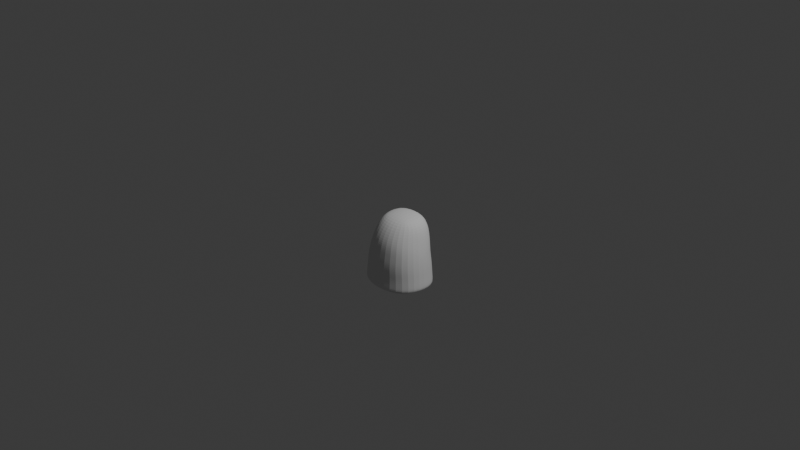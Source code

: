 # Source: link_awakening.blend  (saved by Blender 4.1.24; exported with 4.5.12 LTS)
import bpy
from mathutils import Matrix  # noqa: F401  (used for matrix-valued properties, if any)

bpy.ops.wm.read_factory_settings(use_empty=True)
scene = bpy.context.scene
scene.name = 'Scene'

# ---- collections
col_collection = bpy.data.collections.new('Collection'); scene.collection.children.link(col_collection)
col_light_camera = bpy.data.collections.new('light camera'); scene.collection.children.link(col_light_camera)
col_ref_1 = bpy.data.collections.new('ref 1'); scene.collection.children.link(col_ref_1)
col_ref_2 = bpy.data.collections.new('ref 2'); scene.collection.children.link(col_ref_2)
col_link = bpy.data.collections.new('Link'); scene.collection.children.link(col_link)

# ---- world
world_world = bpy.data.worlds.new('World'); scene.world = world_world
world_world.use_nodes = True; world_world.node_tree.nodes.clear()
_N = world_world.node_tree.nodes; _L = world_world.node_tree.links
n0 = _N.new('ShaderNodeOutputWorld'); n0.name = 'World Output'; n0.location = (300, 300)
n1 = _N.new('ShaderNodeBackground'); n1.name = 'Background'; n1.location = (10, 300)
n1.inputs[0].default_value = (0.05088, 0.05088, 0.05088, 1.0)
_L.new(n1.outputs[0], n0.inputs[0])
n0.is_active_output = True
world_world.color = (0.05088, 0.05088, 0.05088)
world_world.use_sun_shadow = False
world_world.sun_shadow_jitter_overblur = 0.0

# ---- cameras
cam_camera = bpy.data.cameras.new('Camera')
cam_camera.clip_end = 100.0
cam_camera.ortho_scale = 7.314

# ---- lights
light_light = bpy.data.lights.new('Light', 'POINT')
light_light.transmission_factor = 0.0
light_light.energy = 1000.0
light_light.shadow_soft_size = 0.1
light_light.shadow_maximum_resolution = 0.006
light_light.use_absolute_resolution = True

# ---- meshes
me_cube_001 = bpy.data.meshes.new('Cube.001')
me_cube_001.from_pydata([(0.2449, -0.2012, -0.7093), (0.1568, -0.06076, 0.01902), (0.2448, 0.2063, -0.7209), (0.1567, 0.1927, 0.02697), (0.3011, 0.2511, -0.6531), (0.3011, -0.238, -0.6384), (0.2662, 0.234, -0.3187), (0.2662, -0.2136, -0.3125), (0.2313, 0.2452, -0.1456), (0.2317, -0.1749, -0.1557), (0.2838, 0.2451, -0.4688), (0.2838, -0.2329, -0.4688), (0.0, 0.2471, -0.7228), (0.0, 0.2165, 0.04191), (0.3003, 0.2496, -0.704), (0.2929, -0.001446, -0.7018), (0.1849, 0.06824, 0.03648), (0.3003, -0.2421, -0.6929), (0.0, -0.2432, -0.7133), (0.0, -0.08397, 0.03209), (0.2922, 0.248, -0.5697), (0.2923, -0.2325, -0.5562), (0.0, -0.3202, -0.6398), (0.3997, 0.008593, -0.6344), (0.0, 0.3328, -0.6531), (0.2529, 0.239, -0.24), (0.2529, -0.2001, -0.2395), (0.0, -0.2897, -0.3104), (0.3569, 0.02999, -0.3245), (0.0, 0.3083, -0.3174), (0.2038, 0.2351, -0.04231), (0.2038, -0.1208, -0.05375), (0.0, -0.2499, -0.1531), (0.3107, 0.05812, -0.1555), (0.0, 0.3157, -0.1432), (0.2751, 0.236, -0.3882), (0.2747, -0.2275, -0.3886), (0.0, 0.3233, -0.4679), (0.3805, 0.01683, -0.4648), (0.0, -0.3117, -0.4686), (0.0, 0.2955, -0.03828), (0.273, 0.06973, -0.04938), (0.0, -0.1879, -0.05052), (0.0, 0.001115, -0.6975), (0.0, 0.07048, 0.0665), (0.0, -0.3258, -0.6949), (0.4002, 0.005132, -0.6861), (0.0, 0.3327, -0.7044), (0.0, -0.3041, -0.388), (0.3698, 0.0223, -0.3921), (0.0, 0.3121, -0.3872), (0.0, -0.2765, -0.2366), (0.3386, 0.04176, -0.2489), (0.0, 0.3127, -0.2382), (0.0, 0.3274, -0.5693), (0.3881, 0.01292, -0.5534), (0.0, -0.3125, -0.5568)], [], [(40, 13, 3, 30), (34, 40, 30, 8), (8, 30, 41, 33), (30, 3, 16, 41), (41, 16, 1, 31), (33, 41, 31, 9), (9, 31, 42, 32), (31, 1, 19, 42), (12, 2, 15, 43), (43, 15, 0, 18), (3, 13, 44, 16), (16, 44, 19, 1), (0, 17, 45, 18), (17, 5, 22, 45), (2, 14, 46, 15), (14, 4, 23, 46), (46, 23, 5, 17), (15, 46, 17, 0), (47, 24, 4, 14), (12, 47, 14, 2), (11, 36, 48, 39), (36, 7, 27, 48), (10, 35, 49, 38), (35, 6, 28, 49), (49, 28, 7, 36), (38, 49, 36, 11), (50, 29, 6, 35), (37, 50, 35, 10), (7, 26, 51, 27), (26, 9, 32, 51), (6, 25, 52, 28), (25, 8, 33, 52), (52, 33, 9, 26), (28, 52, 26, 7), (53, 34, 8, 25), (29, 53, 25, 6), (54, 37, 10, 20), (24, 54, 20, 4), (4, 20, 55, 23), (20, 10, 38, 55), (55, 38, 11, 21), (23, 55, 21, 5), (5, 21, 56, 22), (21, 11, 39, 56)])
_uv = me_cube_001.uv_layers.new(name='UVMap')
_uv.uv.foreach_set('vector', [0.5975, 0.375, 0.625, 0.375, 0.625, 0.5, 0.5982, 0.5, 0.5734, 0.375, 0.5975, 0.375, 0.5982, 0.5, 0.5734, 0.5, 0.5734, 0.5, 0.5982, 0.5, 0.6002, 0.625, 0.5734, 0.625, 0.5982, 0.5, 0.625, 0.5, 0.6519, 0.625, 0.6002, 0.625, 0.6002, 0.625, 0.6519, 0.625, 0.625, 0.75, 0.5982, 0.75, 0.5734, 0.625, 0.6002, 0.625, 0.5982, 0.75, 0.5734, 0.75, 0.5734, 0.75, 0.5982, 0.75, 0.5974, 0.875, 0.573, 0.875, 0.5982, 0.75, 0.625, 0.75, 0.625, 0.875, 0.5974, 0.875, 0.25, 0.5, 0.375, 0.5, 0.3523, 0.625, 0.2477, 0.625, 0.2477, 0.625, 0.3523, 0.625, 0.375, 0.75, 0.25, 0.75, 0.625, 0.5, 0.75, 0.5, 0.7527, 0.625, 0.6519, 0.625, 0.6519, 0.625, 0.7527, 0.625, 0.75, 0.75, 0.625, 0.75, 0.375, 0.75, 0.4168, 0.75, 0.4175, 0.875, 0.375, 0.875, 0.4168, 0.75, 0.4554, 0.75, 0.4559, 0.875, 0.4175, 0.875, 0.375, 0.5, 0.4168, 0.5, 0.4151, 0.625, 0.3523, 0.625, 0.4168, 0.5, 0.4554, 0.5, 0.4554, 0.625, 0.4151, 0.625, 0.4151, 0.625, 0.4554, 0.625, 0.4554, 0.75, 0.4168, 0.75, 0.3523, 0.625, 0.4151, 0.625, 0.4168, 0.75, 0.375, 0.75, 0.4174, 0.375, 0.4554, 0.375, 0.4554, 0.5, 0.4168, 0.5, 0.375, 0.375, 0.4174, 0.375, 0.4168, 0.5, 0.375, 0.5, 0.5084, 0.75, 0.5255, 0.75, 0.5256, 0.875, 0.5087, 0.875, 0.5255, 0.75, 0.5399, 0.75, 0.5399, 0.875, 0.5256, 0.875, 0.5084, 0.5, 0.5255, 0.5, 0.5255, 0.625, 0.5084, 0.625, 0.5255, 0.5, 0.5399, 0.5, 0.5399, 0.625, 0.5255, 0.625, 0.5255, 0.625, 0.5399, 0.625, 0.5399, 0.75, 0.5255, 0.75, 0.5084, 0.625, 0.5255, 0.625, 0.5255, 0.75, 0.5084, 0.75, 0.5255, 0.375, 0.5399, 0.375, 0.5399, 0.5, 0.5255, 0.5, 0.5084, 0.375, 0.5255, 0.375, 0.5255, 0.5, 0.5084, 0.5, 0.5399, 0.75, 0.5548, 0.75, 0.5547, 0.875, 0.5399, 0.875, 0.5548, 0.75, 0.5734, 0.75, 0.573, 0.875, 0.5547, 0.875, 0.5399, 0.5, 0.5548, 0.5, 0.5548, 0.625, 0.5399, 0.625, 0.5548, 0.5, 0.5734, 0.5, 0.5734, 0.625, 0.5548, 0.625, 0.5548, 0.625, 0.5734, 0.625, 0.5734, 0.75, 0.5548, 0.75, 0.5399, 0.625, 0.5548, 0.625, 0.5548, 0.75, 0.5399, 0.75, 0.5548, 0.375, 0.5734, 0.375, 0.5734, 0.5, 0.5548, 0.5, 0.5399, 0.375, 0.5548, 0.375, 0.5548, 0.5, 0.5399, 0.5, 0.4856, 0.375, 0.5084, 0.375, 0.5084, 0.5, 0.4856, 0.5, 0.4554, 0.375, 0.4856, 0.375, 0.4856, 0.5, 0.4554, 0.5, 0.4554, 0.5, 0.4856, 0.5, 0.4856, 0.625, 0.4554, 0.625, 0.4856, 0.5, 0.5084, 0.5, 0.5084, 0.625, 0.4856, 0.625, 0.4856, 0.625, 0.5084, 0.625, 0.5084, 0.75, 0.4856, 0.75, 0.4554, 0.625, 0.4856, 0.625, 0.4856, 0.75, 0.4554, 0.75, 0.4554, 0.75, 0.4856, 0.75, 0.4858, 0.875, 0.4559, 0.875, 0.4856, 0.75, 0.5084, 0.75, 0.5087, 0.875, 0.4858, 0.875])
me_cube_001.update()

# ---- objects
ob_camera = bpy.data.objects.new('Camera', cam_camera)
ob_light = bpy.data.objects.new('Light', light_light)
ob_front = bpy.data.objects.new('front', None)
ob_right = bpy.data.objects.new('right', None)
ob_bottom = bpy.data.objects.new('bottom', None)
ob_back = bpy.data.objects.new('back', None)
ob_left = bpy.data.objects.new('left', None)
ob_top = bpy.data.objects.new('top', None)
ob_cube = bpy.data.objects.new('Cube', me_cube_001)

# ---- transforms, parenting, visibility, modifiers, constraints
ob_camera.location = (7.359, -6.926, 4.958)
ob_camera.rotation_euler = (1.109, 0.0, 0.8149)
ob_camera.lock_rotations_4d = False
ob_camera.empty_display_type = 'ARROWS'
ob_camera.color = (0.0, 0.0, 0.0, 0.0)
ob_camera.display_type = 'WIRE'
ob_camera.lineart.crease_threshold = 0.0
ob_light.location = (4.076, 1.005, 5.904)
ob_light.rotation_euler = (0.6503, 0.05522, 1.866)
ob_light.lock_rotations_4d = False
ob_light.empty_display_type = 'ARROWS'
ob_light.color = (0.0, 0.0, 0.0, 0.0)
ob_light.lineart.crease_threshold = 0.0
ob_front.location = (0.0, 4.648, 0.0)
ob_front.rotation_euler = (1.571, -0.0, -0.0)
ob_front.empty_display_type = 'IMAGE'
ob_front.empty_display_size = 5.0
ob_front.use_empty_image_alpha = True
ob_front.color = (1.0, 1.0, 1.0, 0.7)
ob_right.location = (-3.071, 0.0, 0.0)
ob_right.rotation_euler = (1.571, -0.0, 1.571)
ob_right.empty_display_type = 'IMAGE'
ob_right.empty_display_size = 5.0
ob_right.use_empty_image_alpha = True
ob_right.color = (1.0, 1.0, 1.0, 0.7)
ob_bottom.location = (0.0, 0.006741, -2.131)
ob_bottom.rotation_euler = (0.0, -0.0, 3.142)
ob_bottom.empty_display_type = 'IMAGE'
ob_bottom.empty_display_size = 5.0
ob_bottom.use_empty_image_alpha = True
ob_bottom.color = (1.0, 1.0, 1.0, 0.7)
ob_back.location = (0.0, -2.822, 0.0)
ob_back.rotation_euler = (1.571, -0.0, 3.142)
ob_back.empty_display_type = 'IMAGE'
ob_back.empty_display_size = 5.0
ob_back.use_empty_image_alpha = True
ob_back.color = (1.0, 1.0, 1.0, 0.7)
ob_left.location = (3.528, 0.0, 0.0)
ob_left.rotation_euler = (1.571, -0.0, -1.571)
ob_left.empty_display_type = 'IMAGE'
ob_left.empty_display_size = 5.0
ob_left.use_empty_image_alpha = True
ob_left.color = (1.0, 1.0, 1.0, 0.7)
ob_top.location = (0.0, 0.0, 1.856)
ob_top.rotation_euler = (3.142, -0.0, 3.142)
ob_top.empty_display_type = 'IMAGE'
ob_top.empty_display_size = 5.0
ob_top.use_empty_image_alpha = True
ob_top.color = (1.0, 1.0, 1.0, 0.7)
ob_cube.location = (0.0, 0.0, 0.0)
_m = ob_cube.modifiers.new('Mirror', 'MIRROR')
_m.use_clip = True
_m = ob_cube.modifiers.new('Subdivision', 'SUBSURF')

# ---- collection membership
col_light_camera.objects.link(ob_camera)
col_light_camera.objects.link(ob_light)
col_ref_1.objects.link(ob_front)
col_ref_1.objects.link(ob_right)
col_ref_1.objects.link(ob_bottom)
col_ref_2.objects.link(ob_back)
col_ref_2.objects.link(ob_left)
col_ref_2.objects.link(ob_top)
col_link.objects.link(ob_cube)

# ---- scene / render settings (as saved in the file)
scene.camera = ob_camera
scene.frame_start = 1; scene.frame_end = 250; scene.frame_set(1)
scene.render.engine = 'BLENDER_EEVEE_NEXT'
scene.cycles.sampling_pattern = 'TABULATED_SOBOL'
scene.eevee.ray_tracing_options.trace_max_roughness = 0.0
bpy.context.view_layer.update()
